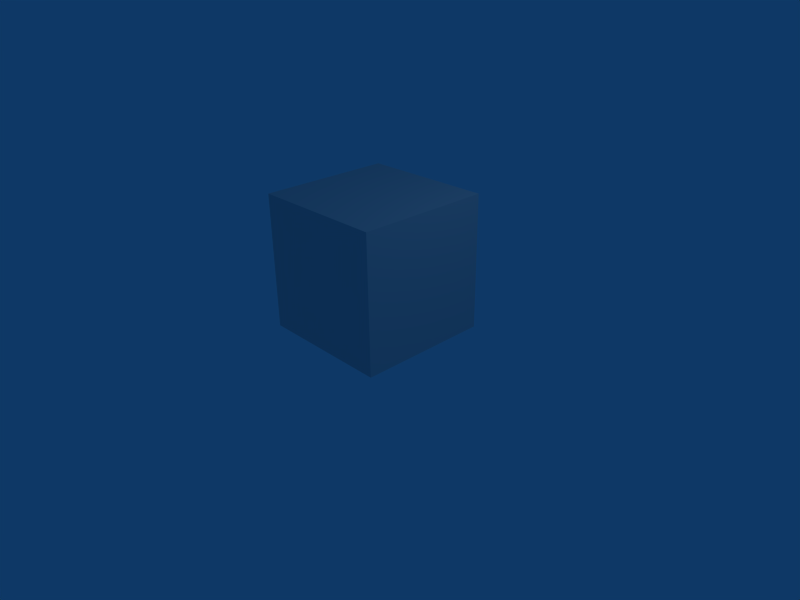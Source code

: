 # Source: hill.blend  (saved by Blender 2.44.0; exported with 4.5.12 LTS)
import bpy
from mathutils import Matrix  # noqa: F401  (used for matrix-valued properties, if any)

bpy.ops.wm.read_factory_settings(use_empty=True)
scene = bpy.context.scene
scene.name = 'Scene'

# ---- collections
col_collection_1 = bpy.data.collections.new('Collection 1'); scene.collection.children.link(col_collection_1)

# ---- materials (node trees are filled in below, after node groups)
mat_material = bpy.data.materials.new('Material')
mat_material.alpha_threshold = 0.0
mat_material.roughness = 0.5
mat_material.line_color = (0.0, 0.0, 0.0, 1.0)

# ---- material node trees

# ---- world
world_world = bpy.data.worlds.new('World'); scene.world = world_world
world_world.color = (0.05656, 0.2208, 0.4)
world_world.use_sun_shadow = False
world_world.sun_shadow_jitter_overblur = 0.0
world_world.cycles.sampling_method = 'MANUAL'
world_world.cycles.sample_map_resolution = 256

# ---- cameras
cam_camera = bpy.data.cameras.new('Camera')
cam_camera.passepartout_alpha = 0.2
cam_camera.clip_end = 100.0
cam_camera.lens = 35.0
cam_camera.ortho_scale = 7.314
cam_camera.show_passepartout = False
cam_camera.show_safe_areas = True
cam_camera.dof.focus_distance = 0.0
cam_camera.dof.aperture_fstop = 128.0

# ---- lights
light_spot = bpy.data.lights.new('Spot', 'POINT')
light_spot.transmission_factor = 0.0
light_spot.cutoff_distance = 30.0
light_spot.energy = 100.0
light_spot.shadow_buffer_clip_start = 1.001
light_spot.shadow_soft_size = 1.0
light_spot.shadow_maximum_resolution = 0.006
light_spot.use_absolute_resolution = True
light_spot.cycles.use_multiple_importance_sampling = False

# ---- meshes
me_cube = bpy.data.meshes.new('Cube')
me_cube.from_pydata([(0.9954, 0.9892, 1.0), (0.9954, -0.9892, 1.0), (-0.9954, -0.9892, 1.0), (-0.9954, 0.9892, 1.0), (0.9954, 0.9892, 3.0), (0.9954, -0.9892, 3.0), (-0.9954, -0.9892, 3.0), (-0.9954, 0.9892, 3.0)], [], [(0, 1, 2, 3), (4, 7, 6, 5), (0, 4, 5, 1), (1, 5, 6, 2), (2, 6, 7, 3), (4, 0, 3, 7)])
_uv = me_cube.uv_layers.new(name='UVTex')
_uv.uv.foreach_set('vector', [0.0, 1.0, 0.0, 0.0, 1.0, 0.0, 1.0, 1.0, 0.0, 1.0, 0.0, 0.0, 1.0, 0.0, 1.0, 1.0, 0.0, 1.0, 0.0, 0.0, 1.0, 0.0, 1.0, 1.0, 0.0, 1.0, 0.0, 0.0, 1.0, 0.0, 1.0, 1.0, 0.0, 1.0, 0.0, 0.0, 1.0, 0.0, 1.0, 1.0, 0.0, 1.0, 0.0, 0.0, 1.0, 0.0, 1.0, 1.0])
me_cube.materials.append(mat_material)
me_cube.use_remesh_preserve_volume = False
me_cube.use_remesh_preserve_attributes = False
me_cube.use_mirror_vertex_groups = False
me_cube.update()

# ---- objects
ob_cube = bpy.data.objects.new('Cube', me_cube)
ob_lamp = bpy.data.objects.new('Lamp', light_spot)
ob_camera = bpy.data.objects.new('Camera', cam_camera)

# ---- transforms, parenting, visibility, modifiers, constraints
ob_cube.location = (0.0, 0.0, -1.0)
ob_cube.lock_rotations_4d = False
ob_cube.empty_display_type = 'ARROWS'
ob_cube.color = (0.0, 0.0, 0.0, 1.0)
ob_cube.lineart.crease_threshold = 0.0
ob_lamp.location = (4.076, 1.005, 5.904)
ob_lamp.rotation_euler = (0.6503, 0.05522, 1.866)
ob_lamp.lock_rotations_4d = False
ob_lamp.empty_display_type = 'ARROWS'
ob_lamp.color = (0.0, 0.0, 0.0, 0.0)
ob_lamp.lineart.crease_threshold = 0.0
ob_camera.location = (7.481, -6.508, 5.344)
ob_camera.rotation_euler = (1.109, 0.01082, 0.8149)
ob_camera.lock_rotations_4d = False
ob_camera.empty_display_type = 'ARROWS'
ob_camera.color = (0.0, 0.0, 0.0, 0.0)
ob_camera.display_type = 'WIRE'
ob_camera.lineart.crease_threshold = 0.0

# ---- collection membership
col_collection_1.objects.link(ob_cube)
col_collection_1.objects.link(ob_lamp)
col_collection_1.objects.link(ob_camera)

# ---- scene / render settings (as saved in the file)
scene.camera = ob_camera
scene.frame_start = 1; scene.frame_end = 250; scene.frame_set(1)
scene.render.engine = 'BLENDER_EEVEE_NEXT'
scene.render.image_settings.file_format = 'JPEG'
scene.render.image_settings.color_mode = 'RGB'
scene.render.image_settings.compression = 90
scene.render.resolution_x = 800
scene.render.resolution_y = 600
scene.render.pixel_aspect_x = 100.0
scene.render.pixel_aspect_y = 100.0
scene.render.fps = 25
scene.render.dither_intensity = 0.0
scene.render.use_compositing = False
scene.render.use_sequencer = False
scene.render.bake_margin = 2
scene.render.bake_bias = 0.0
scene.render.use_stamp_time = False
scene.render.use_stamp_date = False
scene.render.use_stamp_frame = False
scene.render.use_stamp_camera = False
scene.render.use_stamp_scene = False
scene.render.use_stamp_filename = False
scene.render.use_stamp_render_time = False
scene.render.stamp_font_size = 0
scene.cycles.use_denoising = False
scene.cycles.samples = 10
scene.cycles.sampling_pattern = 'TABULATED_SOBOL'
scene.cycles.light_sampling_threshold = 0.0
scene.cycles.use_adaptive_sampling = False
scene.cycles.use_light_tree = False
scene.cycles.blur_glossy = 0.0
scene.cycles.volume_bounces = 1
scene.cycles.pixel_filter_type = 'GAUSSIAN'
scene.cycles.sample_clamp_indirect = 0.0
scene.view_settings.view_transform = 'Raw'
bpy.context.view_layer.update()
